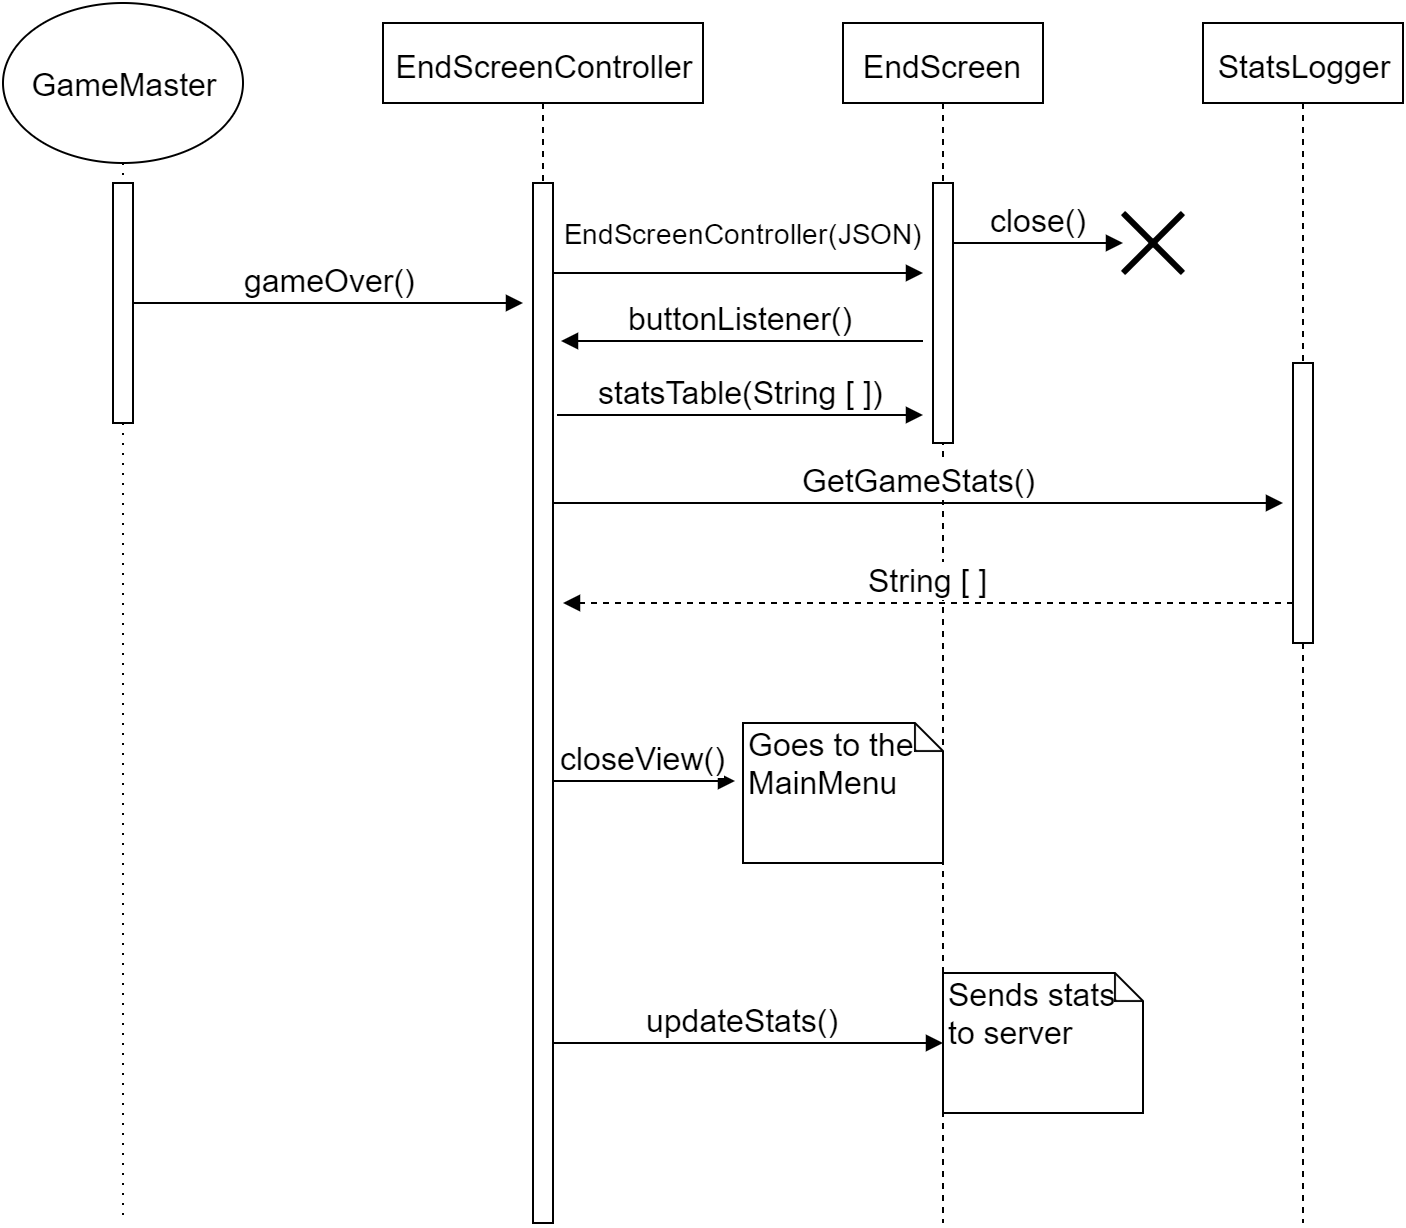

The diagram above was exported from draw.io. Its source (the exported page's mxGraphModel, read from the mxfile embedded in the PNG):
<mxGraphModel dx="876" dy="414" grid="1" gridSize="10" guides="1" tooltips="1" connect="1" arrows="1" fold="1" page="1" pageScale="1" pageWidth="850" pageHeight="1100" background="#ffffff" math="0" shadow="0">
  <root>
    <mxCell id="0" />
    <mxCell id="1" parent="0" />
    <mxCell id="4" value="GameMaster" style="ellipse;whiteSpace=wrap;html=1;fontSize=16;" parent="1" vertex="1">
      <mxGeometry x="50" y="30" width="120" height="80" as="geometry" />
    </mxCell>
    <mxCell id="13" value="" style="endArrow=none;html=1;dashed=1;dashPattern=1 4;fontSize=16;exitX=0.5;exitY=1;" parent="1" edge="1">
      <mxGeometry x="110" y="110" width="50" height="50" as="geometry">
        <mxPoint x="110" y="240" as="sourcePoint" />
        <mxPoint x="110" y="640" as="targetPoint" />
      </mxGeometry>
    </mxCell>
    <mxCell id="15" value="" style="endArrow=none;html=1;dashed=1;dashPattern=1 4;fontSize=16;exitX=0.5;exitY=1;" parent="1" edge="1">
      <mxGeometry x="110" y="110" width="50" height="50" as="geometry">
        <mxPoint x="110" y="110" as="sourcePoint" />
        <mxPoint x="110" y="120" as="targetPoint" />
      </mxGeometry>
    </mxCell>
    <mxCell id="27" value="" style="shape=umlDestroy;whiteSpace=wrap;html=1;strokeWidth=3;fontSize=16;" parent="1" vertex="1">
      <mxGeometry x="610" y="135" width="30" height="30" as="geometry" />
    </mxCell>
    <mxCell id="29" value="EndScreenController" style="shape=umlLifeline;perimeter=lifelinePerimeter;whiteSpace=wrap;html=1;container=1;collapsible=0;recursiveResize=0;outlineConnect=0;fontSize=16;" parent="1" vertex="1">
      <mxGeometry x="240" y="40" width="160" height="600" as="geometry" />
    </mxCell>
    <mxCell id="46" value="closeView()" style="html=1;verticalAlign=bottom;endArrow=block;fontSize=16;entryX=-0.04;entryY=0.414;entryPerimeter=0;" parent="29" target="45" edge="1">
      <mxGeometry x="0.0417" width="80" relative="1" as="geometry">
        <mxPoint x="80" y="379" as="sourcePoint" />
        <mxPoint x="170" y="380" as="targetPoint" />
        <mxPoint as="offset" />
      </mxGeometry>
    </mxCell>
    <mxCell id="49" value="updateStats()" style="html=1;verticalAlign=bottom;endArrow=block;fontSize=16;entryX=0;entryY=0.5;" parent="29" target="48" edge="1">
      <mxGeometry width="80" relative="1" as="geometry">
        <mxPoint x="80" y="510" as="sourcePoint" />
        <mxPoint x="160" y="510" as="targetPoint" />
      </mxGeometry>
    </mxCell>
    <mxCell id="32" value="" style="html=1;points=[];perimeter=orthogonalPerimeter;fontSize=16;" parent="29" vertex="1">
      <mxGeometry x="75" y="80" width="10" height="520" as="geometry" />
    </mxCell>
    <mxCell id="30" value="EndScreen" style="shape=umlLifeline;perimeter=lifelinePerimeter;whiteSpace=wrap;html=1;container=1;collapsible=0;recursiveResize=0;outlineConnect=0;fontSize=16;" parent="1" vertex="1">
      <mxGeometry x="470" y="40" width="100" height="600" as="geometry" />
    </mxCell>
    <mxCell id="34" value="" style="html=1;points=[];perimeter=orthogonalPerimeter;fontSize=16;" parent="30" vertex="1">
      <mxGeometry x="45" y="80" width="10" height="130" as="geometry" />
    </mxCell>
    <mxCell id="31" value="StatsLogger" style="shape=umlLifeline;perimeter=lifelinePerimeter;whiteSpace=wrap;html=1;container=1;collapsible=0;recursiveResize=0;outlineConnect=0;fontSize=16;" parent="1" vertex="1">
      <mxGeometry x="650" y="40" width="100" height="600" as="geometry" />
    </mxCell>
    <mxCell id="35" value="" style="html=1;points=[];perimeter=orthogonalPerimeter;fontSize=16;" parent="31" vertex="1">
      <mxGeometry x="45" y="170" width="10" height="140" as="geometry" />
    </mxCell>
    <mxCell id="33" value="" style="html=1;points=[];perimeter=orthogonalPerimeter;fontSize=16;" parent="1" vertex="1">
      <mxGeometry x="105" y="120" width="10" height="120" as="geometry" />
    </mxCell>
    <mxCell id="37" value="gameOver()" style="html=1;verticalAlign=bottom;endArrow=block;fontSize=16;" parent="1" edge="1">
      <mxGeometry width="80" relative="1" as="geometry">
        <mxPoint x="115" y="180" as="sourcePoint" />
        <mxPoint x="310" y="180" as="targetPoint" />
      </mxGeometry>
    </mxCell>
    <mxCell id="38" value="&lt;font style=&quot;font-size: 14px&quot;&gt;EndScreenController(JSON)&lt;/font&gt;" style="html=1;verticalAlign=bottom;endArrow=block;fontSize=16;" parent="1" edge="1">
      <mxGeometry y="-14" width="80" as="geometry">
        <mxPoint x="325" y="165" as="sourcePoint" />
        <mxPoint x="510" y="165" as="targetPoint" />
        <mxPoint x="3" y="-9" as="offset" />
      </mxGeometry>
    </mxCell>
    <mxCell id="41" value="close()" style="html=1;verticalAlign=bottom;endArrow=block;fontSize=16;" parent="1" edge="1">
      <mxGeometry x="525" y="150" width="80" as="geometry">
        <mxPoint x="525" y="150" as="sourcePoint" />
        <mxPoint x="610" y="150" as="targetPoint" />
      </mxGeometry>
    </mxCell>
    <mxCell id="42" value="GetGameStats()" style="html=1;verticalAlign=bottom;endArrow=block;fontSize=16;" parent="1" edge="1">
      <mxGeometry x="325" y="280" width="80" as="geometry">
        <mxPoint x="325" y="280" as="sourcePoint" />
        <mxPoint x="690" y="280" as="targetPoint" />
      </mxGeometry>
    </mxCell>
    <mxCell id="43" value="String [ ]" style="html=1;verticalAlign=bottom;endArrow=block;fontSize=16;exitX=0;exitY=0.857;exitPerimeter=0;dashed=1;" parent="1" source="35" edge="1">
      <mxGeometry x="680" y="330" width="80" as="geometry">
        <mxPoint x="680" y="330" as="sourcePoint" />
        <mxPoint x="330" y="330" as="targetPoint" />
      </mxGeometry>
    </mxCell>
    <mxCell id="44" value="buttonListener()" style="html=1;verticalAlign=bottom;endArrow=block;fontSize=16;entryX=1.4;entryY=0.152;entryPerimeter=0;" parent="1" edge="1" target="32">
      <mxGeometry width="80" relative="1" as="geometry">
        <mxPoint x="510" y="199" as="sourcePoint" />
        <mxPoint x="330" y="210" as="targetPoint" />
        <Array as="points" />
      </mxGeometry>
    </mxCell>
    <mxCell id="45" value="Goes to the&lt;div&gt;MainMenu&lt;/div&gt;" style="shape=note;whiteSpace=wrap;html=1;size=14;verticalAlign=top;align=left;spacingTop=-6;fontSize=16;" parent="1" vertex="1">
      <mxGeometry x="420" y="390" width="100" height="70" as="geometry" />
    </mxCell>
    <mxCell id="48" value="Sends stats&lt;div&gt;to server&lt;/div&gt;" style="shape=note;whiteSpace=wrap;html=1;size=14;verticalAlign=top;align=left;spacingTop=-6;fontSize=16;" parent="1" vertex="1">
      <mxGeometry x="520" y="515" width="100" height="70" as="geometry" />
    </mxCell>
    <mxCell id="51" value="statsTable(String [ ])" style="html=1;verticalAlign=bottom;endArrow=block;fontSize=16;" edge="1" parent="1">
      <mxGeometry x="340" y="220" width="80" as="geometry">
        <mxPoint x="327" y="236" as="sourcePoint" />
        <mxPoint x="510" y="236" as="targetPoint" />
        <Array as="points" />
      </mxGeometry>
    </mxCell>
  </root>
</mxGraphModel>